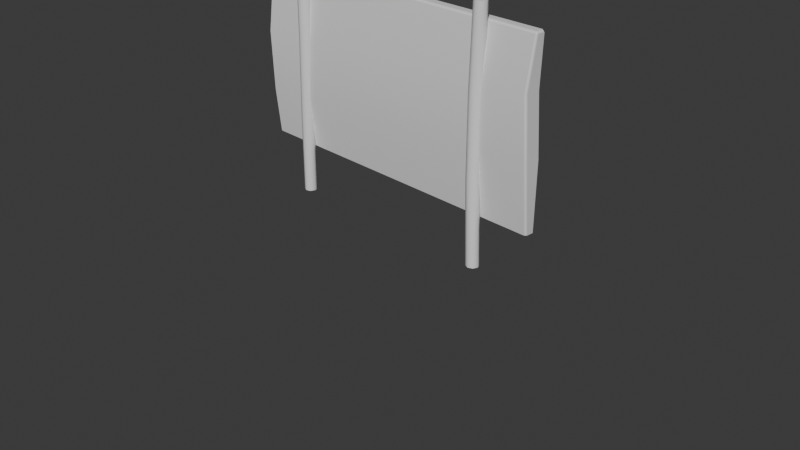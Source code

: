 # Source: sign.blend  (saved by Blender 5.0.118; exported with 4.5.12 LTS)
import bpy
from mathutils import Matrix  # noqa: F401  (used for matrix-valued properties, if any)

bpy.ops.wm.read_factory_settings(use_empty=True)
scene = bpy.context.scene
scene.name = 'Scene'

# ---- collections
col_collection = bpy.data.collections.new('Collection'); scene.collection.children.link(col_collection)

# ---- materials (node trees are filled in below, after node groups)
mat_sign = bpy.data.materials.new('sign')
mat_sign.use_backface_culling_lightprobe_volume = False
mat_sign.use_transparent_shadow = False
mat_sign_poles = bpy.data.materials.new('sign.poles')
mat_sign_poles.use_backface_culling_lightprobe_volume = False
mat_sign_poles.use_transparent_shadow = False

# ---- material node trees
mat_sign.use_nodes = True; mat_sign.node_tree.nodes.clear()
_N = mat_sign.node_tree.nodes; _L = mat_sign.node_tree.links
n0 = _N.new('ShaderNodeBsdfPrincipled'); n0.name = 'Principled BSDF'; n0.location = (10, 300)
n1 = _N.new('ShaderNodeOutputMaterial'); n1.name = 'Material Output'; n1.location = (300, 300)
_L.new(n0.outputs[0], n1.inputs[0])
n1.is_active_output = True
mat_sign_poles.use_nodes = True; mat_sign_poles.node_tree.nodes.clear()
_N = mat_sign_poles.node_tree.nodes; _L = mat_sign_poles.node_tree.links
n0 = _N.new('ShaderNodeBsdfPrincipled'); n0.name = 'Principled BSDF'; n0.location = (10, 300)
n1 = _N.new('ShaderNodeOutputMaterial'); n1.name = 'Material Output'; n1.location = (300, 300)
_L.new(n0.outputs[0], n1.inputs[0])
n1.is_active_output = True

# ---- world
world_world = bpy.data.worlds.new('World'); scene.world = world_world
world_world.use_nodes = True; world_world.node_tree.nodes.clear()
_N = world_world.node_tree.nodes; _L = world_world.node_tree.links
n0 = _N.new('ShaderNodeOutputWorld'); n0.name = 'World Output'; n0.location = (300, 300)
n1 = _N.new('ShaderNodeBackground'); n1.name = 'Background'; n1.location = (10, 300)
n1.inputs[0].default_value = (0.05088, 0.05088, 0.05088, 1.0)
_L.new(n1.outputs[0], n0.inputs[0])
n0.is_active_output = True
world_world.color = (0.05088, 0.05088, 0.05088)
world_world.use_sun_shadow = False
world_world.sun_shadow_jitter_overblur = 0.0

# ---- cameras
cam_camera = bpy.data.cameras.new('Camera')
cam_camera.clip_end = 100.0
cam_camera.ortho_scale = 7.314

# ---- meshes
me_circle = bpy.data.meshes.new('Circle')
me_circle.from_pydata([(-5.876e-09, 0.06695, 0.0), (-0.04734, 0.04734, 0.0), (-0.06695, -1.46e-10, 0.0), (-0.04734, -0.04734, 0.0), (-5.876e-09, -0.06695, 0.0), (0.04734, -0.04734, 0.0), (0.06695, -1.46e-10, 0.0), (0.04734, 0.04734, 0.0), (-5.876e-09, 0.06695, 2.523), (-0.04734, 0.04734, 2.523), (-0.06695, -1.46e-10, 2.523), (-0.04734, -0.04734, 2.523), (-5.876e-09, -0.06695, 2.523), (0.04734, -0.04734, 2.523), (0.06695, -1.46e-10, 2.523), (0.04734, 0.04734, 2.523), (-7.171e-08, -8.382e-09, 2.523), (-7.171e-08, -8.382e-09, 0.0), (-0.5697, 0.1534, 0.4953), (-0.5447, 0.1784, 0.4953), (-0.5458, 0.1534, 0.4703), (2.918, 0.1784, 0.4953), (2.943, 0.1534, 0.4953), (2.918, 0.1534, 0.4703), (-0.5463, 0.1784, 2.326), (-0.5713, 0.1534, 2.326), (-0.5458, 0.1534, 2.351), (2.942, 0.1534, 2.326), (2.917, 0.1784, 2.326), (2.918, 0.1534, 2.351), (-0.5697, 0.08362, 0.4953), (-0.5458, 0.08708, 0.4703), (-0.5448, 0.05852, 0.495), (2.918, 0.05953, 0.4951), (2.918, 0.08708, 0.4703), (2.943, 0.08464, 0.4953), (-0.5463, 0.05953, 2.326), (-0.5458, 0.08708, 2.351), (-0.5713, 0.08464, 2.326), (2.942, 0.08362, 2.326), (2.918, 0.08708, 2.351), (2.917, 0.05852, 2.326), (-0.5613, 0.1784, 1.62), (-0.5863, 0.1534, 1.618), (-0.5489, 0.1534, 0.9927), (-0.5238, 0.1784, 0.9942), (2.933, 0.1784, 1.201), (2.958, 0.1534, 1.203), (2.921, 0.1534, 1.828), (2.896, 0.1784, 1.827), (-0.5863, 0.01203, 1.618), (-0.5613, -0.0131, 1.62), (-0.5238, -0.0131, 0.9942), (-0.5489, 0.01203, 0.9927), (2.958, 0.01203, 1.203), (2.933, -0.0131, 1.201), (2.896, -0.0131, 1.827), (2.921, 0.01203, 1.828), (2.372, 0.06695, 0.0), (2.419, 0.04734, 0.0), (2.439, -1.46e-10, 0.0), (2.419, -0.04734, 0.0), (2.372, -0.06695, 0.0), (2.324, -0.04734, 0.0), (2.305, -1.46e-10, 0.0), (2.324, 0.04734, 0.0), (2.372, 0.06695, 2.523), (2.419, 0.04734, 2.523), (2.439, -1.46e-10, 2.523), (2.419, -0.04734, 2.523), (2.372, -0.06695, 2.523), (2.324, -0.04734, 2.523), (2.305, -1.46e-10, 2.523), (2.324, 0.04734, 2.523), (2.372, -8.382e-09, 2.523), (2.372, -8.382e-09, 0.0), (-0.02919, 0.03816, 1.685), (-0.06513, 0.05667, 0.8446), (-0.08486, 0.009382, 0.8444), (-0.04891, -0.009128, 1.684), (0.08486, -0.009382, 1.679), (0.04891, 0.009128, 0.8386), (0.02946, 0.05649, 0.8405), (0.0654, 0.03798, 1.681), (0.01778, -0.07619, 1.68), (-0.01816, -0.05768, 0.84), (0.02919, -0.03816, 0.8384), (0.06513, -0.05667, 1.678), (-0.0654, -0.03798, 0.8425), (-0.02946, -0.05649, 1.683), (0.01816, 0.05768, 1.683), (-0.01778, 0.07619, 0.843), (2.393, 0.04513, 1.677), (2.393, 0.04513, 0.8361), (2.412, -0.002208, 0.8361), (2.412, -0.002208, 1.677), (2.279, -0.002208, 1.677), (2.279, -0.002208, 0.8361), (2.298, 0.04513, 0.8361), (2.298, 0.04513, 1.677), (2.345, -0.06916, 1.677), (2.345, -0.06916, 0.8361), (2.298, -0.04955, 0.8361), (2.298, -0.04955, 1.677), (2.393, -0.04955, 0.8361), (2.393, -0.04955, 1.677), (2.345, 0.06474, 1.677), (2.345, 0.06474, 0.8361)], [], [(76, 79, 10, 9), (80, 83, 15, 14), (84, 87, 13, 12), (79, 89, 11, 10), (90, 76, 9, 8), (83, 90, 8, 15), (87, 80, 14, 13), (89, 84, 12, 11), (9, 16, 15, 8), (16, 13, 14, 15), (10, 11, 16, 9), (11, 12, 13, 16), (0, 7, 17, 1), (7, 6, 5, 17), (1, 17, 3, 2), (17, 5, 4, 3), (48, 27, 39, 57), (45, 42, 49, 46), (32, 33, 55, 52), (22, 47, 54, 35), (25, 43, 50, 38), (44, 18, 30, 53), (42, 24, 28, 49), (47, 48, 57, 54), (29, 26, 37, 40), (52, 55, 56, 51), (51, 56, 41, 36), (20, 23, 34, 31), (43, 44, 53, 50), (18, 19, 20), (21, 22, 23), (24, 25, 26), (27, 28, 29), (30, 31, 32), (33, 34, 35), (36, 37, 38), (39, 40, 41), (45, 19, 18, 44), (19, 21, 23, 20), (49, 28, 27, 48), (28, 24, 26, 29), (53, 30, 32, 52), (31, 34, 33, 32), (57, 39, 41, 56), (40, 37, 36, 41), (29, 40, 39, 27), (34, 23, 22, 35), (20, 31, 30, 18), (37, 26, 25, 38), (24, 42, 43, 25), (42, 45, 44, 43), (21, 46, 47, 22), (46, 49, 48, 47), (38, 50, 51, 36), (50, 53, 52, 51), (35, 54, 55, 33), (54, 57, 56, 55), (19, 45, 46, 21), (92, 67, 68, 95), (96, 72, 73, 99), (100, 70, 71, 103), (95, 68, 69, 105), (106, 66, 67, 92), (99, 73, 66, 106), (103, 71, 72, 96), (105, 69, 70, 100), (67, 66, 73, 74), (74, 73, 72, 71), (68, 67, 74, 69), (69, 74, 71, 70), (58, 59, 75, 65), (65, 75, 63, 64), (59, 60, 61, 75), (75, 61, 62, 63), (3, 4, 85, 88), (88, 85, 84, 89), (5, 6, 81, 86), (86, 81, 80, 87), (7, 0, 91, 82), (82, 91, 90, 83), (0, 1, 77, 91), (91, 77, 76, 90), (2, 3, 88, 78), (78, 88, 89, 79), (4, 5, 86, 85), (85, 86, 87, 84), (6, 7, 82, 81), (81, 82, 83, 80), (1, 2, 78, 77), (77, 78, 79, 76), (61, 104, 101, 62), (104, 105, 100, 101), (63, 102, 97, 64), (102, 103, 96, 97), (65, 98, 107, 58), (98, 99, 106, 107), (58, 107, 93, 59), (107, 106, 92, 93), (60, 94, 104, 61), (94, 95, 105, 104), (62, 101, 102, 63), (101, 100, 103, 102), (64, 97, 98, 65), (97, 96, 99, 98), (59, 93, 94, 60), (93, 92, 95, 94)])
me_circle.polygons.foreach_set('use_smooth', [True] * 106)
me_circle.polygons.foreach_set('material_index', [1, 1, 1, 1, 1, 1, 1, 1, 1, 1, 1, 1, 1, 1, 1, 1, 0, 0, 0, 0, 0, 0, 0, 0, 0, 0, 0, 0, 0, 0, 0, 0, 0, 0, 0, 0, 0, 0, 0, 0, 0, 0, 0, 0, 0, 0, 0, 0, 0, 0, 0, 0, 0, 0, 0, 0, 0, 0, 1, 1, 1, 1, 1, 1, 1, 1, 1, 1, 1, 1, 1, 1, 1, 1, 1, 1, 1, 1, 1, 1, 1, 1, 1, 1, 1, 1, 1, 1, 1, 1, 1, 1, 1, 1, 1, 1, 1, 1, 1, 1, 1, 1, 1, 1, 1, 1])
_k = set([(0, 1), (0, 7), (1, 2), (2, 3), (3, 4), (4, 5), (5, 6), (6, 7), (8, 9), (8, 15), (9, 10), (10, 11), (11, 12), (12, 13), (13, 14), (14, 15), (18, 30), (18, 44), (19, 21), (19, 45), (20, 23), (20, 31), (21, 46), (22, 35), (22, 47), (23, 34), (24, 28), (24, 42), (25, 38), (25, 43), (26, 29), (26, 37), (27, 39), (27, 48), (28, 49), (29, 40), (30, 53), (31, 34), (32, 33), (32, 52), (33, 55), (35, 54), (36, 41), (36, 51), (37, 40), (38, 50), (39, 57), (41, 56), (42, 45), (43, 44), (46, 49), (47, 48), (50, 53), (51, 52), (54, 57), (55, 56), (58, 59), (58, 65), (59, 60), (60, 61), (61, 62), (62, 63), (63, 64), (64, 65), (66, 67), (66, 73), (67, 68), (68, 69), (69, 70), (70, 71), (71, 72), (72, 73)])
me_circle.attributes.new('sharp_edge', 'BOOLEAN', 'EDGE').data.foreach_set('value', [ (min(e.vertices), max(e.vertices)) in _k for e in me_circle.edges])
_uv = me_circle.uv_layers.new(name='UVMap')
_uv.uv.foreach_set('vector', [0.0, 0.0, 0.0, 0.0, 0.0, 0.0, 0.0, 0.0, 0.0, 0.0, 0.0, 0.0, 0.0, 0.0, 0.0, 0.0, 0.0, 0.0, 0.0, 0.0, 0.0, 0.0, 0.0, 0.0, 0.0, 0.0, 0.0, 0.0, 0.0, 0.0, 0.0, 0.0, 0.0, 0.0, 0.0, 0.0, 0.0, 0.0, 0.0, 0.0, 0.0, 0.0, 0.0, 0.0, 0.0, 0.0, 0.0, 0.0, 0.0, 0.0, 0.0, 0.0, 0.0, 0.0, 0.0, 0.0, 0.0, 0.0, 0.0, 0.0, 0.0, 0.0, 0.0, 0.0, 0.0, 0.0, 0.0, 0.0, 0.0, 0.0, 0.0, 0.0, 0.0, 0.0, 0.0, 0.0, 0.0, 0.0, 0.0, 0.0, 0.0, 0.0, 0.0, 0.0, 0.0, 0.0, 0.0, 0.0, 0.0, 0.0, 0.0, 0.0, 0.0, 0.0, 0.0, 0.0, 0.0, 0.0, 0.0, 0.0, 0.0, 0.0, 0.0, 0.0, 0.0, 0.0, 0.0, 0.0, 0.0, 0.0, 0.0, 0.0, 0.0, 0.0, 0.0, 0.0, 0.0, 0.0, 0.0, 0.0, 0.0, 0.0, 0.0, 0.0, 0.0, 0.0, 0.0, 0.0, 1.0, 0.6667, 1.0, 0.9841, 1.0, 0.9841, 1.0, 0.6667, 0.007136, 0.3333, 0.007135, 0.6667, 0.9929, 0.6667, 0.9929, 0.3333, 0.007114, 0.01555, 0.9929, 0.01151, 0.9929, 0.3333, 0.007136, 0.3333, 1.0, 0.01138, 1.0, 0.3333, 1.0, 0.3333, 1.0, 0.01138, 0.0, 0.9886, 0.0, 0.6667, 0.0, 0.6667, 0.0, 0.9886, 0.0, 0.3333, 0.0, 0.01594, 0.0, 0.01594, 0.0, 0.3333, 0.007136, 0.6667, 0.00712, 0.9884, 0.9929, 0.9843, 0.9929, 0.6667, 1.0, 0.3333, 1.0, 0.6667, 1.0, 0.6667, 1.0, 0.3333, 0.9929, 1.0, 0.007116, 1.0, 0.007116, 1.0, 0.9929, 1.0, 0.007136, 0.3333, 0.9929, 0.3333, 0.9929, 0.6667, 0.007135, 0.6667, 0.007135, 0.6667, 0.9929, 0.6667, 0.9929, 0.9845, 0.00712, 0.9885, 0.007116, 0.0, 0.9929, 0.0, 0.9929, 0.0, 0.007116, 0.0, 0.0, 0.6667, 0.0, 0.3333, 0.0, 0.3333, 0.0, 0.6667, 0.0, 0.01594, 0.007114, 0.0157, 0.007116, 0.0, 0.9929, 0.01157, 1.0, 0.01138, 0.9929, 0.0, 0.00712, 0.9884, 0.0, 0.9886, 0.007116, 1.0, 1.0, 0.9841, 0.9929, 0.9843, 0.9929, 1.0, 0.0, 0.01594, 0.007116, 0.0, 0.007114, 0.01555, 0.9929, 0.01151, 0.9929, 0.0, 1.0, 0.01138, 0.00712, 0.9885, 0.007116, 1.0, 0.0, 0.9886, 1.0, 0.9841, 0.9929, 1.0, 0.9929, 0.9845, 0.007136, 0.3333, 0.007114, 0.0157, 0.0, 0.01594, 0.0, 0.3333, 0.007114, 0.0157, 0.9929, 0.01157, 0.9929, 0.0, 0.007116, 0.0, 0.9929, 0.6667, 0.9929, 0.9843, 1.0, 0.9841, 1.0, 0.6667, 0.9929, 0.9843, 0.00712, 0.9884, 0.007116, 1.0, 0.9929, 1.0, 0.0, 0.3333, 0.0, 0.01594, 0.007114, 0.01555, 0.007136, 0.3333, 0.007116, 0.0, 0.9929, 0.0, 0.9929, 0.01151, 0.007114, 0.01555, 1.0, 0.6667, 1.0, 0.9841, 0.9929, 0.9845, 0.9929, 0.6667, 0.9929, 1.0, 0.007116, 1.0, 0.00712, 0.9885, 0.9929, 0.9845, 0.9929, 1.0, 0.9929, 1.0, 1.0, 0.9841, 1.0, 0.9841, 0.9929, 0.0, 0.9929, 0.0, 1.0, 0.01138, 1.0, 0.01138, 0.007116, 0.0, 0.007116, 0.0, 0.0, 0.01594, 0.0, 0.01594, 0.007116, 1.0, 0.007116, 1.0, 0.0, 0.9886, 0.0, 0.9886, 0.00712, 0.9884, 0.007136, 0.6667, 0.0, 0.6667, 0.0, 0.9886, 0.007135, 0.6667, 0.007136, 0.3333, 0.0, 0.3333, 0.0, 0.6667, 0.9929, 0.01157, 0.9929, 0.3333, 1.0, 0.3333, 1.0, 0.01138, 0.9929, 0.3333, 0.9929, 0.6667, 1.0, 0.6667, 1.0, 0.3333, 0.0, 0.9886, 0.0, 0.6667, 0.007135, 0.6667, 0.00712, 0.9885, 0.0, 0.6667, 0.0, 0.3333, 0.007136, 0.3333, 0.007135, 0.6667, 1.0, 0.01138, 1.0, 0.3333, 0.9929, 0.3333, 0.9929, 0.01151, 1.0, 0.3333, 1.0, 0.6667, 0.9929, 0.6667, 0.9929, 0.3333, 0.007114, 0.0157, 0.007136, 0.3333, 0.9929, 0.3333, 0.9929, 0.01157, 0.0, 0.0, 0.0, 0.0, 0.0, 0.0, 0.0, 0.0, 0.0, 0.0, 0.0, 0.0, 0.0, 0.0, 0.0, 0.0, 0.0, 0.0, 0.0, 0.0, 0.0, 0.0, 0.0, 0.0, 0.0, 0.0, 0.0, 0.0, 0.0, 0.0, 0.0, 0.0, 0.0, 0.0, 0.0, 0.0, 0.0, 0.0, 0.0, 0.0, 0.0, 0.0, 0.0, 0.0, 0.0, 0.0, 0.0, 0.0, 0.0, 0.0, 0.0, 0.0, 0.0, 0.0, 0.0, 0.0, 0.0, 0.0, 0.0, 0.0, 0.0, 0.0, 0.0, 0.0, 0.0, 0.0, 0.0, 0.0, 0.0, 0.0, 0.0, 0.0, 0.0, 0.0, 0.0, 0.0, 0.0, 0.0, 0.0, 0.0, 0.0, 0.0, 0.0, 0.0, 0.0, 0.0, 0.0, 0.0, 0.0, 0.0, 0.0, 0.0, 0.0, 0.0, 0.0, 0.0, 0.0, 0.0, 0.0, 0.0, 0.0, 0.0, 0.0, 0.0, 0.0, 0.0, 0.0, 0.0, 0.0, 0.0, 0.0, 0.0, 0.0, 0.0, 0.0, 0.0, 0.0, 0.0, 0.0, 0.0, 0.0, 0.0, 0.0, 0.0, 0.0, 0.0, 0.0, 0.0, 0.0, 0.0, 0.0, 0.0, 0.0, 0.0, 0.0, 0.0, 0.0, 0.0, 0.0, 0.0, 0.0, 0.0, 0.0, 0.0, 0.0, 0.0, 0.0, 0.0, 0.0, 0.0, 0.0, 0.0, 0.0, 0.0, 0.0, 0.0, 0.0, 0.0, 0.0, 0.0, 0.0, 0.0, 0.0, 0.0, 0.0, 0.0, 0.0, 0.0, 0.0, 0.0, 0.0, 0.0, 0.0, 0.0, 0.0, 0.0, 0.0, 0.0, 0.0, 0.0, 0.0, 0.0, 0.0, 0.0, 0.0, 0.0, 0.0, 0.0, 0.0, 0.0, 0.0, 0.0, 0.0, 0.0, 0.0, 0.0, 0.0, 0.0, 0.0, 0.0, 0.0, 0.0, 0.0, 0.0, 0.0, 0.0, 0.0, 0.0, 0.0, 0.0, 0.0, 0.0, 0.0, 0.0, 0.0, 0.0, 0.0, 0.0, 0.0, 0.0, 0.0, 0.0, 0.0, 0.0, 0.0, 0.0, 0.0, 0.0, 0.0, 0.0, 0.0, 0.0, 0.0, 0.0, 0.0, 0.0, 0.0, 0.0, 0.0, 0.0, 0.0, 0.0, 0.0, 0.0, 0.0, 0.0, 0.0, 0.0, 0.0, 0.0, 0.0, 0.0, 0.0, 0.0, 0.0, 0.0, 0.0, 0.0, 0.0, 0.0, 0.0, 0.0, 0.0, 0.0, 0.0, 0.0, 0.0, 0.0, 0.0, 0.0, 0.0, 0.0, 0.0, 0.0, 0.0, 0.0, 0.0, 0.0, 0.0, 0.0, 0.0, 0.0, 0.0, 0.0, 0.0, 0.0, 0.0, 0.0, 0.0, 0.0, 0.0, 0.0, 0.0, 0.0, 0.0, 0.0, 0.0, 0.0, 0.0, 0.0, 0.0, 0.0, 0.0, 0.0, 0.0, 0.0, 0.0, 0.0, 0.0, 0.0, 0.0, 0.0, 0.0, 0.0, 0.0, 0.0, 0.0, 0.0, 0.0, 0.0, 0.0, 0.0, 0.0, 0.0, 0.0, 0.0, 0.0, 0.0, 0.0, 0.0, 0.0, 0.0, 0.0, 0.0, 0.0, 0.0, 0.0, 0.0, 0.0, 0.0, 0.0, 0.0, 0.0, 0.0, 0.0, 0.0, 0.0, 0.0, 0.0, 0.0, 0.0, 0.0, 0.0, 0.0, 0.0, 0.0, 0.0, 0.0, 0.0, 0.0, 0.0, 0.0, 0.0, 0.0, 0.0, 0.0, 0.0, 0.0, 0.0, 0.0, 0.0, 0.0, 0.0, 0.0, 0.0, 0.0, 0.0, 0.0, 0.0, 0.0, 0.0, 0.0, 0.0, 0.0])
me_circle.materials.append(mat_sign)
me_circle.materials.append(mat_sign_poles)
me_circle.update()
me_circle.normals_split_custom_set([tuple(v) for v in zip(*[iter([-0.7039, 0.7103, 0.01111, -0.9999, -0.002265, 0.01044, -0.9998, 0.00414, -0.02153, -0.7075, 0.7063, -0.02303, 0.9999, -0.005732, -0.01099, 0.7142, 0.6999, -0.003565, 0.7041, 0.7101, 0.007191, 0.9998, 0.001207, 0.02121, 0.005952, -1.0, -0.005393, 0.7077, -0.7065, -0.01179, 0.705, -0.7088, 0.02271, -0.006008, -0.9999, 0.01082, -0.9999, -0.002265, 0.01044, -0.7024, -0.7118, 0.003848, -0.712, -0.7022, -0.007524, -0.9998, 0.00414, -0.02153, 0.009675, 0.9999, 0.005541, -0.7039, 0.7103, 0.01111, -0.7075, 0.7063, -0.02303, -0.004393, 0.9999, -0.01115, 0.7142, 0.6999, -0.003565, 0.009675, 0.9999, 0.005541, -0.004393, 0.9999, -0.01115, 0.7041, 0.7101, 0.007191, 0.7077, -0.7065, -0.01179, 0.9999, -0.005732, -0.01099, 0.9998, 0.001207, 0.02121, 0.705, -0.7088, 0.02271, -0.7024, -0.7118, 0.003848, 0.005952, -1.0, -0.005393, -0.006008, -0.9999, 0.01082, -0.712, -0.7022, -0.007524, 1.763e-06, 0.0, 1.0, -2.939e-07, 0.0, 1.0, -1.763e-06, 0.0, 1.0, 1.175e-06, 0.0, 1.0, -2.939e-07, 0.0, 1.0, -2.351e-06, 0.0, 1.0, -4.702e-06, 0.0, 1.0, -1.763e-06, 0.0, 1.0, 2.351e-06, 0.0, 1.0, 1.175e-06, 0.0, 1.0, -2.939e-07, 0.0, 1.0, 1.763e-06, 0.0, 1.0, 1.175e-06, 0.0, 1.0, 0.0, 0.0, 1.0, -2.351e-06, 0.0, 1.0, -2.939e-07, 0.0, 1.0, 0.0, 0.0, -1.0, 0.0, 0.0, -1.0, 0.0, 0.0, -1.0, 0.0, 0.0, -1.0, 0.0, 0.0, -1.0, 0.0, 0.0, -1.0, 0.0, 0.0, -1.0, 0.0, 0.0, -1.0, 0.0, 0.0, -1.0, 0.0, 0.0, -1.0, 0.0, 0.0, -1.0, 0.0, 0.0, -1.0, 0.0, 0.0, -1.0, 0.0, 0.0, -1.0, 0.0, 0.0, -1.0, 0.0, 0.0, -1.0, 1.0, 0.0, 0.00898, 0.9991, 0.0, -0.04185, 0.9991, 0.0, -0.04185, 0.9999, 0.0, 0.0114, 0.0, 1.0, -8.878e-09, 0.0, 1.0, 1.321e-08, 0.0, 1.0, 1.522e-08, 0.0, 1.0, -9.535e-09, 0.003706, -0.9929, -0.1189, 0.003706, -0.9929, -0.1189, 0.001807, -0.9983, -0.05801, 0.001914, -0.9981, -0.06142, 0.9998, 0.0, -0.02129, 0.9998, 0.0, 0.01926, 0.9998, 0.0, 0.02063, 0.9998, 0.0, -0.02129, -0.9998, 0.0, 0.02129, -0.9998, 0.0, -0.01926, -0.9998, 0.0, -0.02063, -0.9998, 0.0, 0.02129, -1.0, 0.0, -0.00898, -0.9991, 0.0, 0.04185, -0.9991, 0.0, 0.04185, -0.9999, 0.0, -0.0114, 0.0, 1.0, 1.321e-08, 0.0, 1.0, 4.886e-08, 0.0, 1.0, 4.886e-08, 0.0, 1.0, 1.522e-08, 0.9998, 0.0, 0.01926, 1.0, 0.0, 0.00898, 0.9999, 0.0, 0.0114, 0.9998, 0.0, 0.02063, 0.0, 0.0, 1.0, 0.0, 0.0, 1.0, 0.0, 0.0, 1.0, 0.0, 0.0, 1.0, 0.001914, -0.9981, -0.06142, 0.001807, -0.9983, -0.05801, -0.001914, -0.9981, 0.06142, -0.001807, -0.9983, 0.05801, -0.001807, -0.9983, 0.05801, -0.001914, -0.9981, 0.06142, -0.003705, -0.9929, 0.1189, -0.003705, -0.9929, 0.1189, -8.113e-09, 0.0, -1.0, -8.113e-09, 0.0, -1.0, -8.113e-09, 0.0, -1.0, -8.113e-09, 0.0, -1.0, -0.9998, 0.0, -0.01926, -1.0, 0.0, -0.00898, -0.9999, 0.0, -0.0114, -0.9998, 0.0, -0.02063, -0.9991, -6.154e-05, 0.04189, 7.749e-06, 1.0, 3.117e-05, 3.424e-05, -4.391e-07, -1.0, -4.166e-05, 1.0, 3.202e-05, 0.9998, -1.803e-05, -0.02126, -4.552e-06, -3.895e-05, -1.0, 3.85e-05, 1.0, -3.019e-05, -0.9998, -2.137e-05, 0.02127, 6.258e-06, -4.137e-05, 1.0, 0.9991, -6.351e-05, -0.04189, -5.424e-06, 1.0, -3.213e-05, -3.305e-05, -6.04e-07, 1.0, -0.9991, 2.34e-05, 0.04187, 2.047e-05, 7.033e-05, -1.0, 0.003748, -0.9929, -0.1189, 0.003698, -0.9929, -0.1189, -2.14e-05, -4.88e-06, -1.0, 0.9998, 1.878e-06, -0.02126, -0.003698, -0.9929, 0.1189, 2.441e-05, -3.397e-06, 1.0, -0.9998, 2.295e-06, 0.02126, 0.9991, 2.265e-05, -0.04187, -1.934e-05, 6.956e-05, 1.0, -0.003749, -0.9929, 0.1189, 5.385e-05, 1.0, -4.946e-05, 7.749e-06, 1.0, 3.117e-05, -0.9991, -6.154e-05, 0.04189, -1.0, -0.001341, -0.008953, 7.749e-06, 1.0, 3.117e-05, -4.166e-05, 1.0, 3.202e-05, -4.552e-06, -3.895e-05, -1.0, 3.424e-05, -4.391e-07, -1.0, -5.424e-05, 1.0, 4.94e-05, -5.424e-06, 1.0, -3.213e-05, 0.9991, -6.351e-05, -0.04189, 1.0, -0.001341, 0.008953, -5.424e-06, 1.0, -3.213e-05, 3.85e-05, 1.0, -3.019e-05, 6.258e-06, -4.137e-05, 1.0, -3.305e-05, -6.04e-07, 1.0, -1.0, 0.001338, -0.009083, -0.9991, 2.34e-05, 0.04187, 0.003748, -0.9929, -0.1189, 0.003686, -0.9982, -0.05951, 2.047e-05, 7.033e-05, -1.0, -2.14e-05, -4.88e-06, -1.0, 0.003698, -0.9929, -0.1189, 0.003748, -0.9929, -0.1189, 1.0, 0.001337, 0.009083, 0.9991, 2.265e-05, -0.04187, -0.003749, -0.9929, 0.1189, -0.003686, -0.9982, 0.05951, -1.934e-05, 6.956e-05, 1.0, 2.441e-05, -3.397e-06, 1.0, -0.003698, -0.9929, 0.1189, -0.003749, -0.9929, 0.1189, -3.305e-05, -6.04e-07, 1.0, -1.934e-05, 6.956e-05, 1.0, 0.9991, 2.265e-05, -0.04187, 0.9991, -6.351e-05, -0.04189, -2.14e-05, -4.88e-06, -1.0, -4.552e-06, -3.895e-05, -1.0, 0.9998, -1.803e-05, -0.02126, 0.9998, 1.878e-06, -0.02126, 3.424e-05, -4.391e-07, -1.0, 2.047e-05, 7.033e-05, -1.0, -0.9991, 2.34e-05, 0.04187, -0.9991, -6.154e-05, 0.04189, 2.441e-05, -3.397e-06, 1.0, 6.258e-06, -4.137e-05, 1.0, -0.9998, -2.137e-05, 0.02127, -0.9998, 2.295e-06, 0.02126, 3.85e-05, 1.0, -3.019e-05, 5.051e-05, 1.0, 2.189e-05, -0.9998, -0.0008496, -0.01924, -0.9998, -2.137e-05, 0.02127, 5.051e-05, 1.0, 2.189e-05, 5.385e-05, 1.0, -4.946e-05, -1.0, -0.001341, -0.008953, -0.9998, -0.0008496, -0.01924, -4.166e-05, 1.0, 3.202e-05, -5.35e-05, 1.0, -2.198e-05, 0.9998, -0.0008463, 0.01924, 0.9998, -1.803e-05, -0.02126, -5.35e-05, 1.0, -2.198e-05, -5.424e-05, 1.0, 4.94e-05, 1.0, -0.001341, 0.008953, 0.9998, -0.0008463, 0.01924, -0.9998, 2.295e-06, 0.02126, -0.9998, 0.0008348, -0.01925, -3.77e-05, -0.9982, 0.05965, -0.003698, -0.9929, 0.1189, -0.9998, 0.0008348, -0.01925, -1.0, 0.001338, -0.009083, 0.003686, -0.9982, -0.05951, -3.77e-05, -0.9982, 0.05965, 0.9998, 1.878e-06, -0.02126, 0.9998, 0.0008359, 0.01925, 3.901e-05, -0.9982, -0.05965, 0.003698, -0.9929, -0.1189, 0.9998, 0.0008359, 0.01925, 1.0, 0.001337, 0.009083, -0.003686, -0.9982, 0.05951, 3.901e-05, -0.9982, -0.05965, 0.0, 1.0, 2.124e-09, 0.0, 1.0, -8.878e-09, 0.0, 1.0, -9.535e-09, 0.0, 1.0, 2.124e-09, 0.7053, 0.7088, -0.01191, 0.7103, 0.7035, -0.02395, 0.9995, 0.0006276, -0.03112, 0.9999, -0.0003222, -0.01562, -0.9999, -0.0003126, 0.0155, -0.9995, 0.0006418, 0.03112, -0.7028, 0.7111, 0.02002, -0.7091, 0.705, 0.01013, -0.003782, -1.0, 0.001422, 0.007582, -1.0, 0.002374, -0.7034, -0.7104, 0.02375, -0.7088, -0.7053, 0.01194, 0.9999, -0.0003222, -0.01562, 0.9995, 0.0006276, -0.03112, 0.711, -0.7029, -0.0203, 0.705, -0.7091, -0.01004, -0.003792, 1.0, -0.001187, 0.007568, 1.0, -0.002846, 0.7103, 0.7035, -0.02395, 0.7053, 0.7088, -0.01191, -0.7091, 0.705, 0.01013, -0.7028, 0.7111, 0.02002, 0.007568, 1.0, -0.002846, -0.003792, 1.0, -0.001187, -0.7088, -0.7053, 0.01194, -0.7034, -0.7104, 0.02375, -0.9995, 0.0006418, 0.03112, -0.9999, -0.0003126, 0.0155, 0.705, -0.7091, -0.01004, 0.711, -0.7029, -0.0203, 0.007582, -1.0, 0.002374, -0.003782, -1.0, 0.001422, -2.351e-06, 0.0, 1.0, -2.351e-06, 0.0, 1.0, 1.175e-06, 0.0, 1.0, 2.939e-07, 0.0, 1.0, 2.939e-07, 0.0, 1.0, 1.175e-06, 0.0, 1.0, 4.702e-06, 0.0, 1.0, 2.939e-06, 0.0, 1.0, -2.351e-06, 0.0, 1.0, -2.351e-06, 0.0, 1.0, 2.939e-07, 0.0, 1.0, -5.877e-07, 0.0, 1.0, -5.877e-07, 0.0, 1.0, 2.939e-07, 0.0, 1.0, 2.939e-06, 0.0, 1.0, 1.175e-06, 0.0, 1.0, 0.0, 0.0, -1.0, 0.0, 0.0, -1.0, 0.0, 0.0, -1.0, 0.0, 0.0, -1.0, 0.0, 0.0, -1.0, 0.0, 0.0, -1.0, 0.0, 0.0, -1.0, 0.0, 0.0, -1.0, 0.0, 0.0, -1.0, 0.0, 0.0, -1.0, 0.0, 0.0, -1.0, 0.0, 0.0, -1.0, 0.0, 0.0, -1.0, 0.0, 0.0, -1.0, 0.0, 0.0, -1.0, 0.0, 0.0, -1.0, -0.7041, -0.7101, -0.007191, 0.004394, -0.9999, 0.01115, -0.009674, -0.9999, -0.005541, -0.7142, -0.6999, 0.003565, -0.7142, -0.6999, 0.003565, -0.009674, -0.9999, -0.005541, 0.005952, -1.0, -0.005393, -0.7024, -0.7118, 0.003848, 0.7075, -0.7063, 0.02303, 0.9998, -0.00414, 0.02153, 0.9999, 0.002265, -0.01044, 0.7039, -0.7103, -0.01111, 0.7039, -0.7103, -0.01111, 0.9999, 0.002265, -0.01044, 0.9999, -0.005732, -0.01099, 0.7077, -0.7065, -0.01179, 0.712, 0.7022, 0.007524, 0.006008, 0.9999, -0.01082, -0.005952, 1.0, 0.005393, 0.7024, 0.7118, -0.003848, 0.7024, 0.7118, -0.003848, -0.005952, 1.0, 0.005393, 0.009675, 0.9999, 0.005541, 0.7142, 0.6999, -0.003565, 0.006008, 0.9999, -0.01082, -0.705, 0.7088, -0.02271, -0.7077, 0.7065, 0.01179, -0.005952, 1.0, 0.005393, -0.005952, 1.0, 0.005393, -0.7077, 0.7065, 0.01179, -0.7039, 0.7103, 0.01111, 0.009675, 0.9999, 0.005541, -0.9998, -0.001207, -0.02121, -0.7041, -0.7101, -0.007191, -0.7142, -0.6999, 0.003565, -0.9999, 0.005732, 0.01099, -0.9999, 0.005732, 0.01099, -0.7142, -0.6999, 0.003565, -0.7024, -0.7118, 0.003848, -0.9999, -0.002265, 0.01044, 0.004394, -0.9999, 0.01115, 0.7075, -0.7063, 0.02303, 0.7039, -0.7103, -0.01111, -0.009674, -0.9999, -0.005541, -0.009674, -0.9999, -0.005541, 0.7039, -0.7103, -0.01111, 0.7077, -0.7065, -0.01179, 0.005952, -1.0, -0.005393, 0.9998, -0.00414, 0.02153, 0.712, 0.7022, 0.007524, 0.7024, 0.7118, -0.003848, 0.9999, 0.002265, -0.01044, 0.9999, 0.002265, -0.01044, 0.7024, 0.7118, -0.003848, 0.7142, 0.6999, -0.003565, 0.9999, -0.005732, -0.01099, -0.705, 0.7088, -0.02271, -0.9998, -0.001207, -0.02121, -0.9999, 0.005732, 0.01099, -0.7077, 0.7065, 0.01179, -0.7077, 0.7065, 0.01179, -0.9999, 0.005732, 0.01099, -0.9999, -0.002265, 0.01044, -0.7039, 0.7103, 0.01111, 0.7111, -0.7028, 0.02054, 0.705, -0.7092, 0.01016, -0.003827, -1.0, -0.00144, 0.007672, -1.0, -0.002399, 0.705, -0.7092, 0.01016, 0.705, -0.7091, -0.01004, -0.003782, -1.0, 0.001422, -0.003827, -1.0, -0.00144, -0.7034, -0.7104, -0.02403, -0.7088, -0.7053, -0.01208, -0.9999, -0.0003163, -0.01569, -0.9995, 0.0006494, -0.03148, -0.7088, -0.7053, -0.01208, -0.7088, -0.7053, 0.01194, -0.9999, -0.0003126, 0.0155, -0.9999, -0.0003163, -0.01569, -0.7028, 0.7111, -0.02026, -0.7091, 0.705, -0.01025, -0.003837, 1.0, 0.0012, 0.007656, 1.0, 0.002882, -0.7091, 0.705, -0.01025, -0.7091, 0.705, 0.01013, -0.003792, 1.0, -0.001187, -0.003837, 1.0, 0.0012, 0.007656, 1.0, 0.002882, -0.003837, 1.0, 0.0012, 0.7053, 0.7088, 0.01205, 0.7104, 0.7034, 0.02423, -0.003837, 1.0, 0.0012, -0.003792, 1.0, -0.001187, 0.7053, 0.7088, -0.01191, 0.7053, 0.7088, 0.01205, 0.9995, 0.0006324, 0.03149, 0.9999, -0.0003273, 0.0158, 0.705, -0.7092, 0.01016, 0.7111, -0.7028, 0.02054, 0.9999, -0.0003273, 0.0158, 0.9999, -0.0003222, -0.01562, 0.705, -0.7091, -0.01004, 0.705, -0.7092, 0.01016, 0.007672, -1.0, -0.002399, -0.003827, -1.0, -0.00144, -0.7088, -0.7053, -0.01208, -0.7034, -0.7104, -0.02403, -0.003827, -1.0, -0.00144, -0.003782, -1.0, 0.001422, -0.7088, -0.7053, 0.01194, -0.7088, -0.7053, -0.01208, -0.9995, 0.0006494, -0.03148, -0.9999, -0.0003163, -0.01569, -0.7091, 0.705, -0.01025, -0.7028, 0.7111, -0.02026, -0.9999, -0.0003163, -0.01569, -0.9999, -0.0003126, 0.0155, -0.7091, 0.705, 0.01013, -0.7091, 0.705, -0.01025, 0.7104, 0.7034, 0.02423, 0.7053, 0.7088, 0.01205, 0.9999, -0.0003273, 0.0158, 0.9995, 0.0006324, 0.03149, 0.7053, 0.7088, 0.01205, 0.7053, 0.7088, -0.01191, 0.9999, -0.0003222, -0.01562, 0.9999, -0.0003273, 0.0158])] * 3)])

# ---- objects
ob_camera = bpy.data.objects.new('Camera', cam_camera)
ob_circle = bpy.data.objects.new('Circle', me_circle)

# ---- transforms, parenting, visibility, modifiers, constraints
ob_camera.location = (7.359, -6.926, 4.958)
ob_camera.rotation_euler = (1.109, 0.0, 0.8149)
ob_camera.lock_rotations_4d = False
ob_camera.empty_display_type = 'ARROWS'
ob_camera.color = (0.0, 0.0, 0.0, 0.0)
ob_camera.display_type = 'WIRE'
ob_camera.lineart.crease_threshold = 0.0
ob_circle.location = (-1.186, -0.1784, 0.0)

# ---- collection membership
col_collection.objects.link(ob_camera)
col_collection.objects.link(ob_circle)

# ---- scene / render settings (as saved in the file)
scene.camera = ob_camera
scene.frame_start = 1; scene.frame_end = 250; scene.frame_set(1)
scene.render.engine = 'BLENDER_EEVEE_NEXT'
scene.render.bake_bias = 0.0
scene.render.bake_samples = 0
scene.cycles.sampling_pattern = 'TABULATED_SOBOL'
scene.eevee.ray_tracing_options.trace_max_roughness = 0.0
bpy.context.view_layer.update()

# ---- added for rendering (the .blend has no usable light): sun
light_auto_sun = bpy.data.lights.new('AutoSun', 'SUN')
light_auto_sun.energy = 3.0
light_auto_sun.angle = 0.0523599
ob_auto_sun = bpy.data.objects.new('AutoSun', light_auto_sun)
scene.collection.objects.link(ob_auto_sun)
ob_auto_sun.rotation_euler = (0.872665, 0.174533, 0.523599)
bpy.context.view_layer.update()
